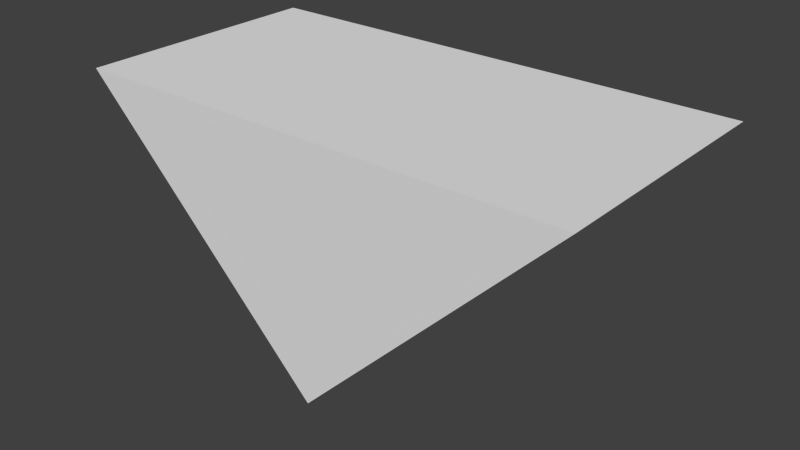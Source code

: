 # Source: blenderMesh.blend  (saved by Blender 2.77.0; exported with 4.5.12 LTS)
import bpy
from mathutils import Matrix  # noqa: F401  (used for matrix-valued properties, if any)

bpy.ops.wm.read_factory_settings(use_empty=True)
scene = bpy.context.scene
scene.name = 'Scene'

# ---- collections
col_collection_1 = bpy.data.collections.new('Collection 1'); scene.collection.children.link(col_collection_1)

# ---- world
world_world = bpy.data.worlds.new('World'); scene.world = world_world
world_world.color = (0.05088, 0.05088, 0.05088)
world_world.use_sun_shadow = False
world_world.sun_shadow_jitter_overblur = 0.0
world_world.cycles.sampling_method = 'NONE'
world_world.cycles.sample_map_resolution = 256

# ---- meshes
me_plane = bpy.data.meshes.new('Plane')
me_plane.from_pydata([(1.0, 0.0, 0.0), (0.0, 0.0, 0.0), (1.0, 1.0, 0.0), (2.0, 0.0, 0.0), (2.0, -4.371e-08, 1.0), (0.0, -4.371e-08, 1.0), (1.0, -4.371e-08, 1.0), (1.0, 1.0, 1.0)], [], [(0, 1, 2), (0, 2, 3), (1, 0, 6, 5), (3, 2, 7, 4), (6, 4, 7), (0, 3, 4, 6), (6, 7, 5), (2, 1, 5, 7)])
me_plane.use_remesh_preserve_volume = False
me_plane.use_remesh_preserve_attributes = False
me_plane.use_mirror_vertex_groups = False
me_plane.update()

# ---- objects
ob_amesh = bpy.data.objects.new('aMEsh', me_plane)

# ---- transforms, parenting, visibility, modifiers, constraints
ob_amesh.location = (0.0, 0.0, 0.0)
ob_amesh.rotation_euler = (-1.571, 0.0, 0.0)
ob_amesh.lineart.crease_threshold = 0.0

# ---- collection membership
col_collection_1.objects.link(ob_amesh)

# ---- scene / render settings (as saved in the file)
scene.frame_start = 1; scene.frame_end = 250; scene.frame_set(2)
scene.render.engine = 'BLENDER_EEVEE_NEXT'
scene.render.resolution_percentage = 50
scene.render.dither_intensity = 0.0
scene.cycles.use_denoising = False
scene.cycles.samples = 10
scene.cycles.sampling_pattern = 'TABULATED_SOBOL'
scene.cycles.light_sampling_threshold = 0.0
scene.cycles.use_adaptive_sampling = False
scene.cycles.use_light_tree = False
scene.cycles.blur_glossy = 0.0
scene.cycles.pixel_filter_type = 'GAUSSIAN'
scene.cycles.sample_clamp_indirect = 0.0
scene.view_settings.view_transform = 'Standard'
bpy.context.view_layer.update()

# ---- added for rendering (the .blend has no active camera and no usable light): camera, sun
cam_auto = bpy.data.cameras.new('AutoCamera')
cam_auto.lens = 50.0
cam_auto.sensor_width = 36.0
cam_auto.clip_end = 1000.0
ob_auto_camera = bpy.data.objects.new('AutoCamera', cam_auto)
scene.collection.objects.link(ob_auto_camera)
ob_auto_camera.location = (3.26633, -2.21959, 1.31306)
ob_auto_camera.rotation_euler = (1.09748, -7.21219e-08, 0.694738)
scene.camera = ob_auto_camera
light_auto_sun = bpy.data.lights.new('AutoSun', 'SUN')
light_auto_sun.energy = 3.0
light_auto_sun.angle = 0.0523599
ob_auto_sun = bpy.data.objects.new('AutoSun', light_auto_sun)
scene.collection.objects.link(ob_auto_sun)
ob_auto_sun.rotation_euler = (0.872665, 0.174533, 0.523599)
bpy.context.view_layer.update()
